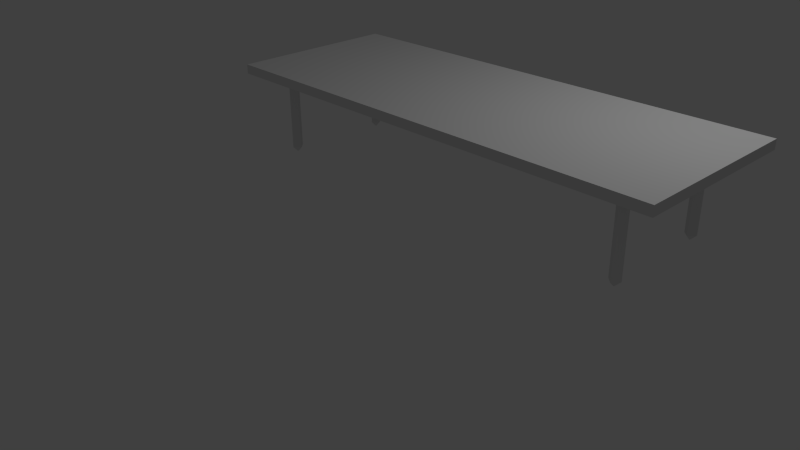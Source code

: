 # Source: table_dining_room.blend  (saved by Blender 2.75.0; exported with 4.5.12 LTS)
import bpy
from mathutils import Matrix  # noqa: F401  (used for matrix-valued properties, if any)

bpy.ops.wm.read_factory_settings(use_empty=True)
scene = bpy.context.scene
scene.name = 'Scene'

# ---- collections
col_collection_1 = bpy.data.collections.new('Collection 1'); scene.collection.children.link(col_collection_1)

# ---- materials (node trees are filled in below, after node groups)
mat_material = bpy.data.materials.new('Material')
mat_material.alpha_threshold = 0.0
mat_material.use_transparent_shadow = False
mat_material.roughness = 0.5
mat_material.line_color = (0.0, 0.0, 0.0, 1.0)
mat_material_003 = bpy.data.materials.new('Material.003')
mat_material_003.alpha_threshold = 0.0
mat_material_003.use_transparent_shadow = False
mat_material_003.roughness = 0.5
mat_material_003.line_color = (0.0, 0.0, 0.0, 1.0)
mat_material_001 = bpy.data.materials.new('Material.001')
mat_material_001.alpha_threshold = 0.0
mat_material_001.use_transparent_shadow = False
mat_material_001.roughness = 0.5
mat_material_001.line_color = (0.0, 0.0, 0.0, 1.0)
mat_material_002 = bpy.data.materials.new('Material.002')
mat_material_002.alpha_threshold = 0.0
mat_material_002.use_transparent_shadow = False
mat_material_002.roughness = 0.5
mat_material_002.line_color = (0.0, 0.0, 0.0, 1.0)
mat_material_004 = bpy.data.materials.new('Material.004')
mat_material_004.alpha_threshold = 0.0
mat_material_004.use_transparent_shadow = False
mat_material_004.roughness = 0.5
mat_material_004.line_color = (0.0, 0.0, 0.0, 1.0)

# ---- material node trees

# ---- world
world_world = bpy.data.worlds.new('World'); scene.world = world_world
world_world.color = (0.05088, 0.05088, 0.05088)
world_world.use_sun_shadow = False
world_world.sun_shadow_jitter_overblur = 0.0
world_world.cycles.sampling_method = 'MANUAL'
world_world.cycles.sample_map_resolution = 256

# ---- cameras
cam_camera = bpy.data.cameras.new('Camera')
cam_camera.clip_end = 100.0
cam_camera.lens = 35.0
cam_camera.sensor_width = 32.0
cam_camera.sensor_height = 18.0
cam_camera.ortho_scale = 7.314
cam_camera.dof.focus_distance = 0.0
cam_camera.dof.aperture_fstop = 128.0

# ---- lights
light_lamp = bpy.data.lights.new('Lamp', 'POINT')
light_lamp.transmission_factor = 0.0
light_lamp.cutoff_distance = 30.0
light_lamp.energy = 100.0
light_lamp.shadow_buffer_clip_start = 1.001
light_lamp.shadow_soft_size = 0.1
light_lamp.shadow_maximum_resolution = 0.006
light_lamp.use_absolute_resolution = True
light_lamp.cycles.use_multiple_importance_sampling = False

# ---- meshes
me_cube = bpy.data.meshes.new('Cube')
me_cube.from_pydata([(4.409, 1.0, 0.9348), (4.409, -1.0, 0.9348), (-1.0, -1.0, 0.9348), (-1.0, 1.0, 0.9348), (4.409, 1.0, 1.043), (4.409, -1.0, 1.043), (-1.0, -1.0, 1.043), (-1.0, 1.0, 1.043)], [], [(0, 1, 2, 3), (4, 7, 6, 5), (0, 4, 5, 1), (1, 5, 6, 2), (2, 6, 7, 3), (4, 0, 3, 7)])
me_cube.materials.append(mat_material)
me_cube.use_remesh_preserve_volume = False
me_cube.use_remesh_preserve_attributes = False
me_cube.use_mirror_vertex_groups = False
me_cube.update()
me_cube_003 = bpy.data.meshes.new('Cube.003')
me_cube_003.from_pydata([(-5.087, -1.818, 0.8652), (-5.087, -1.96, 0.8652), (-5.214, -1.96, 0.8652), (-5.214, -1.818, 0.8652), (-5.087, -1.818, 1.925), (-5.087, -1.96, 1.925), (-5.214, -1.96, 1.925), (-5.214, -1.818, 1.925), (-0.5524, -1.818, 0.8652), (-0.5524, -1.96, 0.8652), (-0.6801, -1.96, 0.8652), (-0.6801, -1.818, 0.8652), (-0.5524, -1.818, 1.925), (-0.5524, -1.96, 1.925), (-0.6801, -1.96, 1.925), (-0.6801, -1.818, 1.925), (-0.5524, -0.557, 0.8652), (-0.5524, -0.6985, 0.8652), (-0.6801, -0.6985, 0.8652), (-0.6801, -0.557, 0.8652), (-0.5524, -0.557, 1.925), (-0.5524, -0.6985, 1.925), (-0.6801, -0.6985, 1.925), (-0.6801, -0.557, 1.925), (-5.08, -0.557, 0.8652), (-5.08, -0.6985, 0.8652), (-5.208, -0.6985, 0.8652), (-5.208, -0.557, 0.8652), (-5.08, -0.557, 1.925), (-5.08, -0.6985, 1.925), (-5.208, -0.6985, 1.925), (-5.208, -0.557, 1.925)], [], [(0, 1, 2, 3), (4, 7, 6, 5), (0, 4, 5, 1), (1, 5, 6, 2), (2, 6, 7, 3), (4, 0, 3, 7), (8, 9, 10, 11), (12, 15, 14, 13), (8, 12, 13, 9), (9, 13, 14, 10), (10, 14, 15, 11), (12, 8, 11, 15), (16, 17, 18, 19), (20, 23, 22, 21), (16, 20, 21, 17), (17, 21, 22, 18), (18, 22, 23, 19), (20, 16, 19, 23), (24, 25, 26, 27), (28, 31, 30, 29), (24, 28, 29, 25), (25, 29, 30, 26), (26, 30, 31, 27), (28, 24, 27, 31)])
me_cube_003.polygons.foreach_set('material_index', [1, 1, 1, 1, 1, 1, 2, 2, 2, 2, 2, 2, 0, 0, 0, 0, 0, 0, 3, 3, 3, 3, 3, 3])
me_cube_003.materials.append(mat_material_003)
me_cube_003.materials.append(mat_material_001)
me_cube_003.materials.append(mat_material_002)
me_cube_003.materials.append(mat_material_004)
me_cube_003.use_remesh_preserve_volume = False
me_cube_003.use_remesh_preserve_attributes = False
me_cube_003.use_mirror_vertex_groups = False
me_cube_003.update()

# ---- objects
ob_cube = bpy.data.objects.new('Cube', me_cube)
ob_lamp = bpy.data.objects.new('Lamp', light_lamp)
ob_camera = bpy.data.objects.new('Camera', cam_camera)
ob_cube_003 = bpy.data.objects.new('Cube.003', me_cube_003)

# ---- transforms, parenting, visibility, modifiers, constraints
ob_cube.location = (0.0, 0.0, 1.456)
ob_cube.lock_rotations_4d = False
ob_cube.empty_display_type = 'ARROWS'
ob_cube.lineart.crease_threshold = 0.0
ob_lamp.location = (4.076, 1.005, 5.904)
ob_lamp.rotation_euler = (0.6503, 0.05522, 1.866)
ob_lamp.lock_rotations_4d = False
ob_lamp.empty_display_type = 'ARROWS'
ob_lamp.color = (0.0, 0.0, 0.0, 0.0)
ob_lamp.lineart.crease_threshold = 0.0
ob_camera.location = (7.481, -6.508, 5.344)
ob_camera.rotation_euler = (1.109, 0.01082, 0.8149)
ob_camera.lock_rotations_4d = False
ob_camera.empty_display_type = 'ARROWS'
ob_camera.color = (0.0, 0.0, 0.0, 0.0)
ob_camera.display_type = 'WIRE'
ob_camera.lineart.crease_threshold = 0.0
ob_cube_003.location = (4.534, 1.261, 0.5631)
ob_cube_003.lock_rotations_4d = False
ob_cube_003.empty_display_type = 'ARROWS'
ob_cube_003.lineart.crease_threshold = 0.0
_m = ob_cube_003.modifiers.new('Bevel', 'BEVEL')
_m.width = 0.075
_m.width_pct = 0.075
_m.limit_method = 'NONE'
_m.profile = 0.7576
_m.spread = 0.0

# ---- collection membership
col_collection_1.objects.link(ob_cube)
col_collection_1.objects.link(ob_lamp)
col_collection_1.objects.link(ob_camera)
col_collection_1.objects.link(ob_cube_003)

# ---- scene / render settings (as saved in the file)
scene.camera = ob_camera
scene.frame_start = 1; scene.frame_end = 250; scene.frame_set(1)
scene.render.engine = 'BLENDER_EEVEE_NEXT'
scene.render.resolution_percentage = 50
scene.render.dither_intensity = 0.0
scene.cycles.use_denoising = False
scene.cycles.samples = 10
scene.cycles.sampling_pattern = 'TABULATED_SOBOL'
scene.cycles.light_sampling_threshold = 0.0
scene.cycles.use_adaptive_sampling = False
scene.cycles.use_light_tree = False
scene.cycles.blur_glossy = 0.0
scene.cycles.pixel_filter_type = 'GAUSSIAN'
scene.cycles.sample_clamp_indirect = 0.0
scene.view_settings.view_transform = 'Standard'
bpy.context.view_layer.update()
